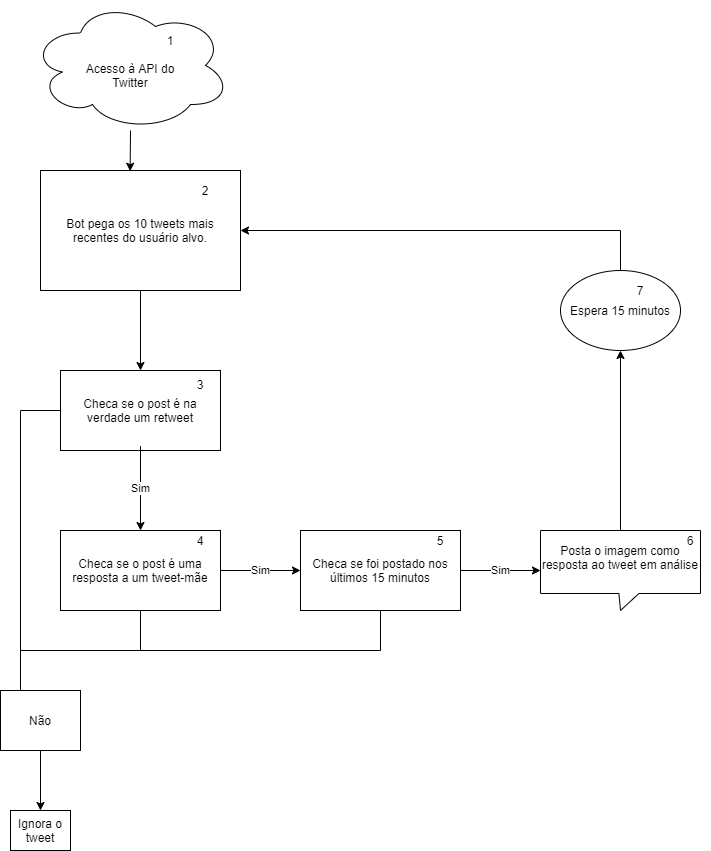

The diagram above was exported from draw.io. Its source (the exported page's mxGraphModel, read from the mxfile embedded in the PNG):
<mxGraphModel dx="1422" dy="1894" grid="1" gridSize="10" guides="1" tooltips="1" connect="1" arrows="1" fold="1" page="1" pageScale="1" pageWidth="850" pageHeight="1100" math="0" shadow="0">
  <root>
    <mxCell id="0" />
    <mxCell id="1" parent="0" />
    <mxCell id="kjSqjSgsv92NFPC_oOvG-6" value="" style="endArrow=classic;html=1;exitX=0.5;exitY=1;exitDx=0;exitDy=0;" edge="1" parent="1" source="kjSqjSgsv92NFPC_oOvG-4" target="kjSqjSgsv92NFPC_oOvG-7">
      <mxGeometry width="50" height="50" relative="1" as="geometry">
        <mxPoint x="60" y="-710" as="sourcePoint" />
        <mxPoint x="160" y="-670" as="targetPoint" />
      </mxGeometry>
    </mxCell>
    <mxCell id="kjSqjSgsv92NFPC_oOvG-17" value="" style="group" vertex="1" connectable="0" parent="1">
      <mxGeometry x="50" y="-1080" width="200" height="130" as="geometry" />
    </mxCell>
    <mxCell id="kjSqjSgsv92NFPC_oOvG-15" value="" style="ellipse;shape=cloud;whiteSpace=wrap;html=1;" vertex="1" parent="kjSqjSgsv92NFPC_oOvG-17">
      <mxGeometry width="200" height="130" as="geometry" />
    </mxCell>
    <mxCell id="kjSqjSgsv92NFPC_oOvG-16" value="Acesso à API do Twitter" style="text;html=1;strokeColor=none;fillColor=none;align=center;verticalAlign=middle;whiteSpace=wrap;rounded=0;" vertex="1" parent="kjSqjSgsv92NFPC_oOvG-17">
      <mxGeometry x="40" y="60" width="120" height="30" as="geometry" />
    </mxCell>
    <mxCell id="kjSqjSgsv92NFPC_oOvG-49" value="1" style="text;html=1;strokeColor=none;fillColor=none;align=center;verticalAlign=middle;whiteSpace=wrap;rounded=0;" vertex="1" parent="kjSqjSgsv92NFPC_oOvG-17">
      <mxGeometry x="120" y="30" width="40" height="20" as="geometry" />
    </mxCell>
    <mxCell id="kjSqjSgsv92NFPC_oOvG-18" value="" style="group" vertex="1" connectable="0" parent="1">
      <mxGeometry x="60" y="-910" width="200" height="120" as="geometry" />
    </mxCell>
    <mxCell id="kjSqjSgsv92NFPC_oOvG-4" value="" style="rounded=0;whiteSpace=wrap;html=1;" vertex="1" parent="kjSqjSgsv92NFPC_oOvG-18">
      <mxGeometry width="200" height="119.99999999999999" as="geometry" />
    </mxCell>
    <mxCell id="kjSqjSgsv92NFPC_oOvG-5" value="Bot pega os 10 tweets mais recentes do usuário alvo." style="text;html=1;strokeColor=none;fillColor=none;align=center;verticalAlign=middle;whiteSpace=wrap;rounded=0;" vertex="1" parent="kjSqjSgsv92NFPC_oOvG-18">
      <mxGeometry x="15" y="21.818181818181817" width="170" height="76.36363636363636" as="geometry" />
    </mxCell>
    <mxCell id="kjSqjSgsv92NFPC_oOvG-50" value="2" style="text;html=1;strokeColor=none;fillColor=none;align=center;verticalAlign=middle;whiteSpace=wrap;rounded=0;" vertex="1" parent="kjSqjSgsv92NFPC_oOvG-18">
      <mxGeometry x="145" y="10" width="40" height="20" as="geometry" />
    </mxCell>
    <mxCell id="kjSqjSgsv92NFPC_oOvG-19" value="" style="group" vertex="1" connectable="0" parent="1">
      <mxGeometry x="80" y="-710" width="160" height="80" as="geometry" />
    </mxCell>
    <mxCell id="kjSqjSgsv92NFPC_oOvG-7" value="" style="rounded=0;whiteSpace=wrap;html=1;" vertex="1" parent="kjSqjSgsv92NFPC_oOvG-19">
      <mxGeometry width="160" height="80" as="geometry" />
    </mxCell>
    <mxCell id="kjSqjSgsv92NFPC_oOvG-8" value="Checa se o post é na verdade um retweet" style="text;html=1;strokeColor=none;fillColor=none;align=center;verticalAlign=middle;whiteSpace=wrap;rounded=0;" vertex="1" parent="kjSqjSgsv92NFPC_oOvG-19">
      <mxGeometry x="5" y="4.444444444444445" width="150" height="71.11111111111111" as="geometry" />
    </mxCell>
    <mxCell id="kjSqjSgsv92NFPC_oOvG-51" value="3" style="text;html=1;strokeColor=none;fillColor=none;align=center;verticalAlign=middle;whiteSpace=wrap;rounded=0;" vertex="1" parent="kjSqjSgsv92NFPC_oOvG-19">
      <mxGeometry x="120" y="4.439999999999998" width="40" height="20" as="geometry" />
    </mxCell>
    <mxCell id="kjSqjSgsv92NFPC_oOvG-20" value="" style="group" vertex="1" connectable="0" parent="1">
      <mxGeometry x="80" y="-550" width="160" height="80" as="geometry" />
    </mxCell>
    <mxCell id="kjSqjSgsv92NFPC_oOvG-9" value="" style="rounded=0;whiteSpace=wrap;html=1;" vertex="1" parent="kjSqjSgsv92NFPC_oOvG-20">
      <mxGeometry width="160" height="80" as="geometry" />
    </mxCell>
    <mxCell id="kjSqjSgsv92NFPC_oOvG-10" value="Checa se o post é uma resposta a um tweet-mãe" style="text;html=1;strokeColor=none;fillColor=none;align=center;verticalAlign=middle;whiteSpace=wrap;rounded=0;" vertex="1" parent="kjSqjSgsv92NFPC_oOvG-20">
      <mxGeometry x="5" y="4.444444444444445" width="150" height="71.11111111111111" as="geometry" />
    </mxCell>
    <mxCell id="kjSqjSgsv92NFPC_oOvG-52" value="4" style="text;html=1;strokeColor=none;fillColor=none;align=center;verticalAlign=middle;whiteSpace=wrap;rounded=0;" vertex="1" parent="kjSqjSgsv92NFPC_oOvG-20">
      <mxGeometry x="120" width="40" height="20" as="geometry" />
    </mxCell>
    <mxCell id="kjSqjSgsv92NFPC_oOvG-21" value="" style="group" vertex="1" connectable="0" parent="1">
      <mxGeometry x="320" y="-550" width="160" height="80" as="geometry" />
    </mxCell>
    <mxCell id="kjSqjSgsv92NFPC_oOvG-11" value="" style="rounded=0;whiteSpace=wrap;html=1;" vertex="1" parent="kjSqjSgsv92NFPC_oOvG-21">
      <mxGeometry width="160" height="80" as="geometry" />
    </mxCell>
    <mxCell id="kjSqjSgsv92NFPC_oOvG-12" value="Checa se foi postado nos últimos 15 minutos" style="text;html=1;strokeColor=none;fillColor=none;align=center;verticalAlign=middle;whiteSpace=wrap;rounded=0;" vertex="1" parent="kjSqjSgsv92NFPC_oOvG-21">
      <mxGeometry x="5" y="4.444444444444445" width="150" height="71.11111111111111" as="geometry" />
    </mxCell>
    <mxCell id="kjSqjSgsv92NFPC_oOvG-53" value="5" style="text;html=1;strokeColor=none;fillColor=none;align=center;verticalAlign=middle;whiteSpace=wrap;rounded=0;" vertex="1" parent="kjSqjSgsv92NFPC_oOvG-21">
      <mxGeometry x="120" width="40" height="20" as="geometry" />
    </mxCell>
    <mxCell id="kjSqjSgsv92NFPC_oOvG-22" value="" style="group" vertex="1" connectable="0" parent="1">
      <mxGeometry x="560" y="-550" width="170" height="80" as="geometry" />
    </mxCell>
    <mxCell id="kjSqjSgsv92NFPC_oOvG-13" value="" style="shape=callout;whiteSpace=wrap;html=1;perimeter=calloutPerimeter;size=17;position=0.49;" vertex="1" parent="kjSqjSgsv92NFPC_oOvG-22">
      <mxGeometry width="160" height="80" as="geometry" />
    </mxCell>
    <mxCell id="kjSqjSgsv92NFPC_oOvG-14" value="Posta o imagem como resposta ao tweet em análise" style="text;html=1;strokeColor=none;fillColor=none;align=center;verticalAlign=middle;whiteSpace=wrap;rounded=0;" vertex="1" parent="kjSqjSgsv92NFPC_oOvG-22">
      <mxGeometry width="160" height="53.33333333333333" as="geometry" />
    </mxCell>
    <mxCell id="kjSqjSgsv92NFPC_oOvG-54" value="6" style="text;html=1;strokeColor=none;fillColor=none;align=center;verticalAlign=middle;whiteSpace=wrap;rounded=0;" vertex="1" parent="kjSqjSgsv92NFPC_oOvG-22">
      <mxGeometry x="130" width="40" height="20" as="geometry" />
    </mxCell>
    <mxCell id="kjSqjSgsv92NFPC_oOvG-23" value="" style="endArrow=none;html=1;entryX=0;entryY=0.5;entryDx=0;entryDy=0;" edge="1" parent="1" target="kjSqjSgsv92NFPC_oOvG-7">
      <mxGeometry width="50" height="50" relative="1" as="geometry">
        <mxPoint x="40" y="-670" as="sourcePoint" />
        <mxPoint x="40" y="-840" as="targetPoint" />
      </mxGeometry>
    </mxCell>
    <mxCell id="kjSqjSgsv92NFPC_oOvG-24" value="" style="endArrow=none;html=1;" edge="1" parent="1">
      <mxGeometry width="50" height="50" relative="1" as="geometry">
        <mxPoint x="40" y="-390" as="sourcePoint" />
        <mxPoint x="40" y="-670" as="targetPoint" />
      </mxGeometry>
    </mxCell>
    <mxCell id="kjSqjSgsv92NFPC_oOvG-26" value="" style="rounded=0;whiteSpace=wrap;html=1;" vertex="1" parent="1">
      <mxGeometry x="20" y="-390" width="80" height="60" as="geometry" />
    </mxCell>
    <mxCell id="kjSqjSgsv92NFPC_oOvG-28" value="Não" style="text;html=1;strokeColor=none;fillColor=none;align=center;verticalAlign=middle;whiteSpace=wrap;rounded=0;" vertex="1" parent="1">
      <mxGeometry x="40" y="-370" width="40" height="20" as="geometry" />
    </mxCell>
    <mxCell id="kjSqjSgsv92NFPC_oOvG-29" value="" style="endArrow=none;html=1;entryX=0.5;entryY=1;entryDx=0;entryDy=0;" edge="1" parent="1" target="kjSqjSgsv92NFPC_oOvG-9">
      <mxGeometry width="50" height="50" relative="1" as="geometry">
        <mxPoint x="160" y="-430" as="sourcePoint" />
        <mxPoint x="70" y="-310" as="targetPoint" />
      </mxGeometry>
    </mxCell>
    <mxCell id="kjSqjSgsv92NFPC_oOvG-30" value="" style="endArrow=none;html=1;entryX=0.5;entryY=1;entryDx=0;entryDy=0;" edge="1" parent="1" target="kjSqjSgsv92NFPC_oOvG-11">
      <mxGeometry width="50" height="50" relative="1" as="geometry">
        <mxPoint x="400" y="-430" as="sourcePoint" />
        <mxPoint x="70" y="-310" as="targetPoint" />
      </mxGeometry>
    </mxCell>
    <mxCell id="kjSqjSgsv92NFPC_oOvG-31" value="" style="endArrow=none;html=1;" edge="1" parent="1">
      <mxGeometry width="50" height="50" relative="1" as="geometry">
        <mxPoint x="40" y="-430" as="sourcePoint" />
        <mxPoint x="400" y="-430" as="targetPoint" />
      </mxGeometry>
    </mxCell>
    <mxCell id="kjSqjSgsv92NFPC_oOvG-33" value="" style="rounded=0;whiteSpace=wrap;html=1;" vertex="1" parent="1">
      <mxGeometry x="30" y="-270" width="60" height="40" as="geometry" />
    </mxCell>
    <mxCell id="kjSqjSgsv92NFPC_oOvG-34" value="" style="endArrow=classic;html=1;exitX=0.5;exitY=1;exitDx=0;exitDy=0;entryX=0.5;entryY=0;entryDx=0;entryDy=0;" edge="1" parent="1" source="kjSqjSgsv92NFPC_oOvG-26" target="kjSqjSgsv92NFPC_oOvG-33">
      <mxGeometry width="50" height="50" relative="1" as="geometry">
        <mxPoint x="59" y="-327" as="sourcePoint" />
        <mxPoint x="80" y="-280" as="targetPoint" />
      </mxGeometry>
    </mxCell>
    <mxCell id="kjSqjSgsv92NFPC_oOvG-36" value="Ignora o tweet" style="text;html=1;strokeColor=none;fillColor=none;align=center;verticalAlign=middle;whiteSpace=wrap;rounded=0;" vertex="1" parent="1">
      <mxGeometry x="30" y="-270" width="60" height="40" as="geometry" />
    </mxCell>
    <mxCell id="kjSqjSgsv92NFPC_oOvG-37" value="Sim" style="endArrow=classic;html=1;exitX=1;exitY=0.5;exitDx=0;exitDy=0;entryX=0;entryY=0.5;entryDx=0;entryDy=0;" edge="1" parent="1" source="kjSqjSgsv92NFPC_oOvG-9" target="kjSqjSgsv92NFPC_oOvG-11">
      <mxGeometry width="50" height="50" relative="1" as="geometry">
        <mxPoint x="20" y="-160" as="sourcePoint" />
        <mxPoint x="70" y="-210" as="targetPoint" />
      </mxGeometry>
    </mxCell>
    <mxCell id="kjSqjSgsv92NFPC_oOvG-39" value="Sim" style="edgeStyle=none;rounded=0;orthogonalLoop=1;jettySize=auto;html=1;entryX=0;entryY=0.75;entryDx=0;entryDy=0;" edge="1" parent="1" source="kjSqjSgsv92NFPC_oOvG-11" target="kjSqjSgsv92NFPC_oOvG-14">
      <mxGeometry relative="1" as="geometry" />
    </mxCell>
    <mxCell id="kjSqjSgsv92NFPC_oOvG-45" style="edgeStyle=none;rounded=0;orthogonalLoop=1;jettySize=auto;html=1;entryX=1;entryY=0.5;entryDx=0;entryDy=0;" edge="1" parent="1" source="kjSqjSgsv92NFPC_oOvG-42" target="kjSqjSgsv92NFPC_oOvG-4">
      <mxGeometry relative="1" as="geometry">
        <mxPoint x="640" y="-860" as="targetPoint" />
        <Array as="points">
          <mxPoint x="640" y="-850" />
        </Array>
      </mxGeometry>
    </mxCell>
    <mxCell id="kjSqjSgsv92NFPC_oOvG-42" value="Espera 15 minutos" style="ellipse;whiteSpace=wrap;html=1;" vertex="1" parent="1">
      <mxGeometry x="580" y="-810" width="120" height="80" as="geometry" />
    </mxCell>
    <mxCell id="kjSqjSgsv92NFPC_oOvG-44" style="edgeStyle=none;rounded=0;orthogonalLoop=1;jettySize=auto;html=1;" edge="1" parent="1" source="kjSqjSgsv92NFPC_oOvG-14" target="kjSqjSgsv92NFPC_oOvG-42">
      <mxGeometry relative="1" as="geometry" />
    </mxCell>
    <mxCell id="kjSqjSgsv92NFPC_oOvG-47" style="edgeStyle=none;rounded=0;orthogonalLoop=1;jettySize=auto;html=1;entryX=0.448;entryY=0.006;entryDx=0;entryDy=0;entryPerimeter=0;" edge="1" parent="1" source="kjSqjSgsv92NFPC_oOvG-15" target="kjSqjSgsv92NFPC_oOvG-4">
      <mxGeometry relative="1" as="geometry" />
    </mxCell>
    <mxCell id="kjSqjSgsv92NFPC_oOvG-48" value="Sim" style="edgeStyle=none;rounded=0;orthogonalLoop=1;jettySize=auto;html=1;entryX=0.5;entryY=0;entryDx=0;entryDy=0;" edge="1" parent="1" source="kjSqjSgsv92NFPC_oOvG-8" target="kjSqjSgsv92NFPC_oOvG-9">
      <mxGeometry relative="1" as="geometry" />
    </mxCell>
    <mxCell id="kjSqjSgsv92NFPC_oOvG-55" value="7" style="text;html=1;strokeColor=none;fillColor=none;align=center;verticalAlign=middle;whiteSpace=wrap;rounded=0;" vertex="1" parent="1">
      <mxGeometry x="640" y="-800" width="40" height="20" as="geometry" />
    </mxCell>
  </root>
</mxGraphModel>